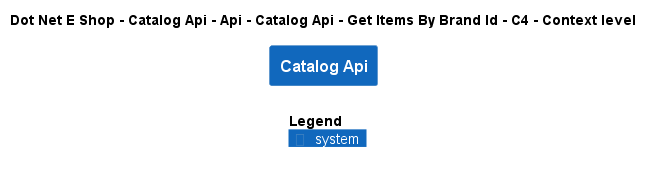

The diagram above was rendered by PlantUML. Its source (embedded in the PNG):
@startuml
!include ..\..\..\..\..\..\..\..\..\.c4s\C4_Context.puml

AddElementTag("c4interflow:lifecycle:new", $bgColor=green, $fontColor=#ffffff, $borderColor=green, $shadowing="False")
AddElementTag("c4interflow:lifecycle:changed", $bgColor=orange, $fontColor=#ffffff, $borderColor=orange, $shadowing="False")
AddElementTag("c4interflow:lifecycle:removed", $bgColor=red, $fontColor=#ffffff, $borderColor=red, $shadowing="False")

AddRelTag("c4interflow:lifecycle:new", $textColor=green, $lineColor=green)
AddRelTag("c4interflow:lifecycle:changed", $textColor=orange, $lineColor=orange)
AddRelTag("c4interflow:lifecycle:removed", $textColor=red, $lineColor=red)

SHOW_PERSON_PORTRAIT()
LAYOUT_TOP_DOWN()

skinparam linetype polyline

title Dot Net E Shop - Catalog Api - Api - Catalog Api - Get Items By Brand Id - C4 - Context level

System(DotNetEShop.SoftwareSystems.CatalogApi, "Catalog Api", "")



SHOW_LEGEND()
@enduml